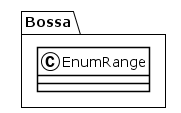

The diagram above was rendered by PlantUML. Its source (embedded in the PNG):
@startuml
!theme plain
package Bossa {
class EnumRange {
}
}
@enduml